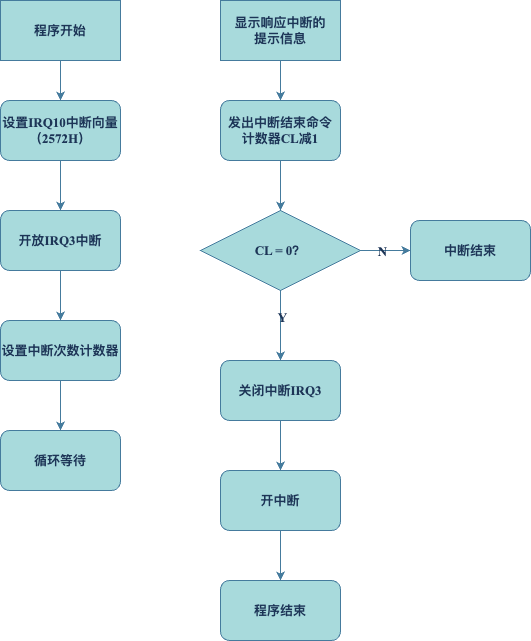

The diagram above was exported from draw.io. Its source (the exported page's mxGraphModel, read from the mxfile embedded in the PNG):
<mxGraphModel dx="984" dy="649" grid="1" gridSize="10" guides="1" tooltips="1" connect="1" arrows="1" fold="1" page="1" pageScale="1" pageWidth="827" pageHeight="1169" math="0" shadow="0">
  <root>
    <mxCell id="0" />
    <mxCell id="1" parent="0" />
    <mxCell id="hPQyvKG_omcJJ5fBs2O_-5" style="edgeStyle=orthogonalEdgeStyle;rounded=0;orthogonalLoop=1;jettySize=auto;html=1;exitX=0.5;exitY=1;exitDx=0;exitDy=0;entryX=0.5;entryY=0;entryDx=0;entryDy=0;fontFamily=Times New Roman;fontStyle=1;fontSize=13;labelBackgroundColor=none;strokeColor=#457B9D;fontColor=default;" parent="1" source="hPQyvKG_omcJJ5fBs2O_-1" target="hPQyvKG_omcJJ5fBs2O_-4" edge="1">
      <mxGeometry relative="1" as="geometry" />
    </mxCell>
    <mxCell id="hPQyvKG_omcJJ5fBs2O_-1" value="程序开始" style="rounded=0;whiteSpace=wrap;html=1;fontFamily=Times New Roman;fontStyle=1;fontSize=13;labelBackgroundColor=none;fillColor=#A8DADC;strokeColor=#457B9D;fontColor=#1D3557;" parent="1" vertex="1">
      <mxGeometry x="80" y="70" width="120" height="60" as="geometry" />
    </mxCell>
    <mxCell id="hPQyvKG_omcJJ5fBs2O_-7" value="" style="edgeStyle=orthogonalEdgeStyle;rounded=0;orthogonalLoop=1;jettySize=auto;html=1;fontFamily=Times New Roman;fontStyle=1;fontSize=13;labelBackgroundColor=none;strokeColor=#457B9D;fontColor=default;" parent="1" source="hPQyvKG_omcJJ5fBs2O_-4" target="hPQyvKG_omcJJ5fBs2O_-6" edge="1">
      <mxGeometry relative="1" as="geometry" />
    </mxCell>
    <mxCell id="hPQyvKG_omcJJ5fBs2O_-4" value="设置IRQ10中断向量&lt;br style=&quot;font-size: 13px;&quot;&gt;（2572H）" style="rounded=1;whiteSpace=wrap;html=1;fontFamily=Times New Roman;fontStyle=1;fontSize=13;labelBackgroundColor=none;fillColor=#A8DADC;strokeColor=#457B9D;fontColor=#1D3557;" parent="1" vertex="1">
      <mxGeometry x="80" y="170" width="120" height="60" as="geometry" />
    </mxCell>
    <mxCell id="hPQyvKG_omcJJ5fBs2O_-9" value="" style="edgeStyle=orthogonalEdgeStyle;rounded=0;orthogonalLoop=1;jettySize=auto;html=1;fontFamily=Times New Roman;fontStyle=1;fontSize=13;labelBackgroundColor=none;strokeColor=#457B9D;fontColor=default;" parent="1" source="hPQyvKG_omcJJ5fBs2O_-6" target="hPQyvKG_omcJJ5fBs2O_-8" edge="1">
      <mxGeometry relative="1" as="geometry" />
    </mxCell>
    <mxCell id="hPQyvKG_omcJJ5fBs2O_-6" value="开放IRQ3中断" style="rounded=1;whiteSpace=wrap;html=1;fontFamily=Times New Roman;fontStyle=1;fontSize=13;labelBackgroundColor=none;fillColor=#A8DADC;strokeColor=#457B9D;fontColor=#1D3557;" parent="1" vertex="1">
      <mxGeometry x="80" y="280" width="120" height="60" as="geometry" />
    </mxCell>
    <mxCell id="hPQyvKG_omcJJ5fBs2O_-11" value="" style="edgeStyle=orthogonalEdgeStyle;rounded=0;orthogonalLoop=1;jettySize=auto;html=1;fontFamily=Times New Roman;fontStyle=1;fontSize=13;labelBackgroundColor=none;strokeColor=#457B9D;fontColor=default;" parent="1" source="hPQyvKG_omcJJ5fBs2O_-8" target="hPQyvKG_omcJJ5fBs2O_-10" edge="1">
      <mxGeometry relative="1" as="geometry" />
    </mxCell>
    <mxCell id="hPQyvKG_omcJJ5fBs2O_-8" value="设置中断次数计数器" style="rounded=1;whiteSpace=wrap;html=1;fontFamily=Times New Roman;fontStyle=1;fontSize=13;labelBackgroundColor=none;fillColor=#A8DADC;strokeColor=#457B9D;fontColor=#1D3557;" parent="1" vertex="1">
      <mxGeometry x="80" y="390" width="120" height="60" as="geometry" />
    </mxCell>
    <mxCell id="hPQyvKG_omcJJ5fBs2O_-10" value="循环等待" style="rounded=1;whiteSpace=wrap;html=1;fontFamily=Times New Roman;fontStyle=1;fontSize=13;labelBackgroundColor=none;fillColor=#A8DADC;strokeColor=#457B9D;fontColor=#1D3557;" parent="1" vertex="1">
      <mxGeometry x="80" y="500" width="120" height="60" as="geometry" />
    </mxCell>
    <mxCell id="hPQyvKG_omcJJ5fBs2O_-12" style="edgeStyle=orthogonalEdgeStyle;rounded=0;orthogonalLoop=1;jettySize=auto;html=1;exitX=0.5;exitY=1;exitDx=0;exitDy=0;entryX=0.5;entryY=0;entryDx=0;entryDy=0;fontFamily=Times New Roman;fontStyle=1;fontSize=13;labelBackgroundColor=none;strokeColor=#457B9D;fontColor=default;" parent="1" source="hPQyvKG_omcJJ5fBs2O_-13" target="hPQyvKG_omcJJ5fBs2O_-15" edge="1">
      <mxGeometry relative="1" as="geometry" />
    </mxCell>
    <mxCell id="hPQyvKG_omcJJ5fBs2O_-13" value="显示响应中断的&lt;br style=&quot;font-size: 13px;&quot;&gt;提示信息" style="rounded=0;whiteSpace=wrap;html=1;fontFamily=Times New Roman;fontStyle=1;fontSize=13;labelBackgroundColor=none;fillColor=#A8DADC;strokeColor=#457B9D;fontColor=#1D3557;" parent="1" vertex="1">
      <mxGeometry x="300" y="70" width="120" height="60" as="geometry" />
    </mxCell>
    <mxCell id="hPQyvKG_omcJJ5fBs2O_-24" style="edgeStyle=orthogonalEdgeStyle;rounded=0;orthogonalLoop=1;jettySize=auto;html=1;entryX=0.5;entryY=0;entryDx=0;entryDy=0;fontFamily=Times New Roman;fontStyle=1;fontSize=13;labelBackgroundColor=none;strokeColor=#457B9D;fontColor=default;" parent="1" source="hPQyvKG_omcJJ5fBs2O_-15" target="hPQyvKG_omcJJ5fBs2O_-22" edge="1">
      <mxGeometry relative="1" as="geometry" />
    </mxCell>
    <mxCell id="hPQyvKG_omcJJ5fBs2O_-15" value="发出中断结束命令&lt;br style=&quot;font-size: 13px;&quot;&gt;计数器CL减1" style="rounded=1;whiteSpace=wrap;html=1;fontFamily=Times New Roman;fontStyle=1;fontSize=13;labelBackgroundColor=none;fillColor=#A8DADC;strokeColor=#457B9D;fontColor=#1D3557;" parent="1" vertex="1">
      <mxGeometry x="300" y="170" width="120" height="60" as="geometry" />
    </mxCell>
    <mxCell id="hPQyvKG_omcJJ5fBs2O_-18" value="" style="edgeStyle=orthogonalEdgeStyle;rounded=0;orthogonalLoop=1;jettySize=auto;html=1;fontFamily=Times New Roman;fontStyle=1;fontSize=13;labelBackgroundColor=none;strokeColor=#457B9D;fontColor=default;" parent="1" source="hPQyvKG_omcJJ5fBs2O_-19" target="hPQyvKG_omcJJ5fBs2O_-20" edge="1">
      <mxGeometry relative="1" as="geometry" />
    </mxCell>
    <mxCell id="hPQyvKG_omcJJ5fBs2O_-19" value="关闭中断IRQ3" style="rounded=1;whiteSpace=wrap;html=1;fontFamily=Times New Roman;fontStyle=1;fontSize=13;labelBackgroundColor=none;fillColor=#A8DADC;strokeColor=#457B9D;fontColor=#1D3557;" parent="1" vertex="1">
      <mxGeometry x="300" y="430" width="120" height="60" as="geometry" />
    </mxCell>
    <mxCell id="hPQyvKG_omcJJ5fBs2O_-29" value="" style="edgeStyle=orthogonalEdgeStyle;rounded=0;orthogonalLoop=1;jettySize=auto;html=1;fontFamily=Times New Roman;fontStyle=1;fontSize=13;labelBackgroundColor=none;strokeColor=#457B9D;fontColor=default;" parent="1" source="hPQyvKG_omcJJ5fBs2O_-20" target="hPQyvKG_omcJJ5fBs2O_-28" edge="1">
      <mxGeometry relative="1" as="geometry" />
    </mxCell>
    <mxCell id="hPQyvKG_omcJJ5fBs2O_-20" value="开中断" style="rounded=1;whiteSpace=wrap;html=1;fontFamily=Times New Roman;fontStyle=1;fontSize=13;labelBackgroundColor=none;fillColor=#A8DADC;strokeColor=#457B9D;fontColor=#1D3557;" parent="1" vertex="1">
      <mxGeometry x="300" y="540" width="120" height="60" as="geometry" />
    </mxCell>
    <mxCell id="hPQyvKG_omcJJ5fBs2O_-23" style="edgeStyle=orthogonalEdgeStyle;rounded=0;orthogonalLoop=1;jettySize=auto;html=1;fontFamily=Times New Roman;fontStyle=1;fontSize=13;labelBackgroundColor=none;strokeColor=#457B9D;fontColor=default;" parent="1" source="hPQyvKG_omcJJ5fBs2O_-22" target="hPQyvKG_omcJJ5fBs2O_-19" edge="1">
      <mxGeometry relative="1" as="geometry" />
    </mxCell>
    <mxCell id="hPQyvKG_omcJJ5fBs2O_-27" value="Y" style="edgeLabel;html=1;align=center;verticalAlign=middle;resizable=0;points=[];fontFamily=Times New Roman;fontStyle=1;fontSize=13;labelBackgroundColor=none;fontColor=#1D3557;" parent="hPQyvKG_omcJJ5fBs2O_-23" vertex="1" connectable="0">
      <mxGeometry x="-0.2571" y="1" relative="1" as="geometry">
        <mxPoint as="offset" />
      </mxGeometry>
    </mxCell>
    <mxCell id="hPQyvKG_omcJJ5fBs2O_-25" style="edgeStyle=orthogonalEdgeStyle;rounded=0;orthogonalLoop=1;jettySize=auto;html=1;fontFamily=Times New Roman;fontStyle=1;fontSize=13;labelBackgroundColor=none;strokeColor=#457B9D;fontColor=default;" parent="1" source="hPQyvKG_omcJJ5fBs2O_-22" edge="1">
      <mxGeometry relative="1" as="geometry">
        <mxPoint x="490" y="320" as="targetPoint" />
      </mxGeometry>
    </mxCell>
    <mxCell id="hPQyvKG_omcJJ5fBs2O_-26" value="N" style="edgeLabel;html=1;align=center;verticalAlign=middle;resizable=0;points=[];fontFamily=Times New Roman;fontStyle=1;fontSize=13;labelBackgroundColor=none;fontColor=#1D3557;" parent="hPQyvKG_omcJJ5fBs2O_-25" vertex="1" connectable="0">
      <mxGeometry x="-0.1684" relative="1" as="geometry">
        <mxPoint as="offset" />
      </mxGeometry>
    </mxCell>
    <mxCell id="hPQyvKG_omcJJ5fBs2O_-22" value="CL = 0？" style="rhombus;whiteSpace=wrap;html=1;fontFamily=Times New Roman;fontStyle=1;fontSize=13;labelBackgroundColor=none;fillColor=#A8DADC;strokeColor=#457B9D;fontColor=#1D3557;" parent="1" vertex="1">
      <mxGeometry x="280" y="280" width="160" height="80" as="geometry" />
    </mxCell>
    <mxCell id="hPQyvKG_omcJJ5fBs2O_-28" value="程序结束" style="rounded=1;whiteSpace=wrap;html=1;fontFamily=Times New Roman;fontStyle=1;fontSize=13;labelBackgroundColor=none;fillColor=#A8DADC;strokeColor=#457B9D;fontColor=#1D3557;" parent="1" vertex="1">
      <mxGeometry x="300" y="650" width="120" height="60" as="geometry" />
    </mxCell>
    <mxCell id="hPQyvKG_omcJJ5fBs2O_-30" value="中断结束" style="rounded=1;whiteSpace=wrap;html=1;fontFamily=Times New Roman;fontStyle=1;fontSize=13;labelBackgroundColor=none;fillColor=#A8DADC;strokeColor=#457B9D;fontColor=#1D3557;" parent="1" vertex="1">
      <mxGeometry x="490" y="290" width="120" height="60" as="geometry" />
    </mxCell>
  </root>
</mxGraphModel>